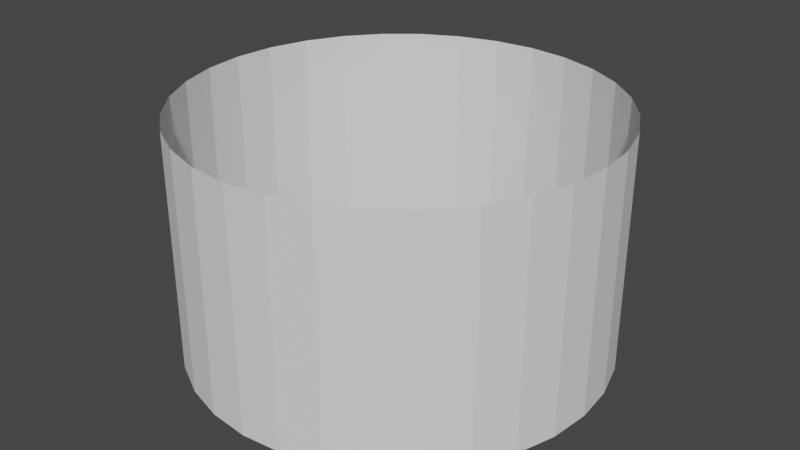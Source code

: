# Source: Hollow.blend  (saved by Blender 3.0.42; exported with 4.5.12 LTS)
import bpy
from mathutils import Matrix  # noqa: F401  (used for matrix-valued properties, if any)

bpy.ops.wm.read_factory_settings(use_empty=True)
scene = bpy.context.scene
scene.name = 'Scene'

# ---- collections
col_collection = bpy.data.collections.new('Collection'); scene.collection.children.link(col_collection)

# ---- world
world_world = bpy.data.worlds.new('World'); scene.world = world_world
world_world.use_nodes = True; world_world.node_tree.nodes.clear()
_N = world_world.node_tree.nodes; _L = world_world.node_tree.links
n0 = _N.new('ShaderNodeOutputWorld'); n0.name = 'World Output'; n0.location = (300, 300)
n1 = _N.new('ShaderNodeBackground'); n1.name = 'Background'; n1.location = (10, 300)
n1.inputs[0].default_value = (0.05088, 0.05088, 0.05088, 1.0)
_L.new(n1.outputs[0], n0.inputs[0])
n0.is_active_output = True
world_world.color = (0.05088, 0.05088, 0.05088)
world_world.use_sun_shadow = False
world_world.sun_shadow_jitter_overblur = 0.0

# ---- meshes
me_cylinder = bpy.data.meshes.new('Cylinder')
me_cylinder.from_pydata([(0.0, 1.0, -0.5672), (0.0, 1.0, 0.5672), (0.1951, 0.9808, -0.5672), (0.1951, 0.9808, 0.5672), (0.3827, 0.9239, -0.5672), (0.3827, 0.9239, 0.5672), (0.5556, 0.8315, -0.5672), (0.5556, 0.8315, 0.5672), (0.7071, 0.7071, -0.5672), (0.7071, 0.7071, 0.5672), (0.8315, 0.5556, -0.5672), (0.8315, 0.5556, 0.5672), (0.9239, 0.3827, -0.5672), (0.9239, 0.3827, 0.5672), (0.9808, 0.1951, -0.5672), (0.9808, 0.1951, 0.5672), (1.0, -4.371e-08, -0.5672), (1.0, -4.371e-08, 0.5672), (0.9808, -0.1951, -0.5672), (0.9808, -0.1951, 0.5672), (0.9239, -0.3827, -0.5672), (0.9239, -0.3827, 0.5672), (0.8315, -0.5556, -0.5672), (0.8315, -0.5556, 0.5672), (0.7071, -0.7071, -0.5672), (0.7071, -0.7071, 0.5672), (0.5556, -0.8315, -0.5672), (0.5556, -0.8315, 0.5672), (0.3827, -0.9239, -0.5672), (0.3827, -0.9239, 0.5672), (0.1951, -0.9808, -0.5672), (0.1951, -0.9808, 0.5672), (-8.742e-08, -1.0, -0.5672), (-8.742e-08, -1.0, 0.5672), (-0.1951, -0.9808, -0.5672), (-0.1951, -0.9808, 0.5672), (-0.3827, -0.9239, -0.5672), (-0.3827, -0.9239, 0.5672), (-0.5556, -0.8315, -0.5672), (-0.5556, -0.8315, 0.5672), (-0.7071, -0.7071, -0.5672), (-0.7071, -0.7071, 0.5672), (-0.8315, -0.5556, -0.5672), (-0.8315, -0.5556, 0.5672), (-0.9239, -0.3827, -0.5672), (-0.9239, -0.3827, 0.5672), (-0.9808, -0.1951, -0.5672), (-0.9808, -0.1951, 0.5672), (-1.0, 1.192e-08, -0.5672), (-1.0, 1.192e-08, 0.5672), (-0.9808, 0.1951, -0.5672), (-0.9808, 0.1951, 0.5672), (-0.9239, 0.3827, -0.5672), (-0.9239, 0.3827, 0.5672), (-0.8315, 0.5556, -0.5672), (-0.8315, 0.5556, 0.5672), (-0.7071, 0.7071, -0.5672), (-0.7071, 0.7071, 0.5672), (-0.5556, 0.8315, -0.5672), (-0.5556, 0.8315, 0.5672), (-0.3827, 0.9239, -0.5672), (-0.3827, 0.9239, 0.5672), (-0.1951, 0.9808, -0.5672), (-0.1951, 0.9808, 0.5672)], [], [(0, 2, 3, 1), (2, 4, 5, 3), (4, 6, 7, 5), (6, 8, 9, 7), (8, 10, 11, 9), (10, 12, 13, 11), (12, 14, 15, 13), (14, 16, 17, 15), (16, 18, 19, 17), (18, 20, 21, 19), (20, 22, 23, 21), (22, 24, 25, 23), (24, 26, 27, 25), (26, 28, 29, 27), (28, 30, 31, 29), (30, 32, 33, 31), (32, 34, 35, 33), (34, 36, 37, 35), (36, 38, 39, 37), (38, 40, 41, 39), (40, 42, 43, 41), (42, 44, 45, 43), (44, 46, 47, 45), (46, 48, 49, 47), (48, 50, 51, 49), (50, 52, 53, 51), (52, 54, 55, 53), (54, 56, 57, 55), (56, 58, 59, 57), (58, 60, 61, 59), (60, 62, 63, 61), (62, 0, 1, 63)])
_uv = me_cylinder.uv_layers.new(name='UVMap')
_uv.uv.foreach_set('vector', [1.0, 0.5, 0.9688, 0.5, 0.9688, 1.0, 1.0, 1.0, 0.9688, 0.5, 0.9375, 0.5, 0.9375, 1.0, 0.9688, 1.0, 0.9375, 0.5, 0.9062, 0.5, 0.9062, 1.0, 0.9375, 1.0, 0.9062, 0.5, 0.875, 0.5, 0.875, 1.0, 0.9062, 1.0, 0.875, 0.5, 0.8438, 0.5, 0.8438, 1.0, 0.875, 1.0, 0.8438, 0.5, 0.8125, 0.5, 0.8125, 1.0, 0.8438, 1.0, 0.8125, 0.5, 0.7812, 0.5, 0.7812, 1.0, 0.8125, 1.0, 0.7812, 0.5, 0.75, 0.5, 0.75, 1.0, 0.7812, 1.0, 0.75, 0.5, 0.7188, 0.5, 0.7188, 1.0, 0.75, 1.0, 0.7188, 0.5, 0.6875, 0.5, 0.6875, 1.0, 0.7188, 1.0, 0.6875, 0.5, 0.6562, 0.5, 0.6562, 1.0, 0.6875, 1.0, 0.6562, 0.5, 0.625, 0.5, 0.625, 1.0, 0.6562, 1.0, 0.625, 0.5, 0.5938, 0.5, 0.5938, 1.0, 0.625, 1.0, 0.5938, 0.5, 0.5625, 0.5, 0.5625, 1.0, 0.5938, 1.0, 0.5625, 0.5, 0.5312, 0.5, 0.5312, 1.0, 0.5625, 1.0, 0.5312, 0.5, 0.5, 0.5, 0.5, 1.0, 0.5312, 1.0, 0.5, 0.5, 0.4688, 0.5, 0.4688, 1.0, 0.5, 1.0, 0.4688, 0.5, 0.4375, 0.5, 0.4375, 1.0, 0.4688, 1.0, 0.4375, 0.5, 0.4062, 0.5, 0.4062, 1.0, 0.4375, 1.0, 0.4062, 0.5, 0.375, 0.5, 0.375, 1.0, 0.4062, 1.0, 0.375, 0.5, 0.3438, 0.5, 0.3438, 1.0, 0.375, 1.0, 0.3438, 0.5, 0.3125, 0.5, 0.3125, 1.0, 0.3438, 1.0, 0.3125, 0.5, 0.2812, 0.5, 0.2812, 1.0, 0.3125, 1.0, 0.2812, 0.5, 0.25, 0.5, 0.25, 1.0, 0.2812, 1.0, 0.25, 0.5, 0.2188, 0.5, 0.2188, 1.0, 0.25, 1.0, 0.2188, 0.5, 0.1875, 0.5, 0.1875, 1.0, 0.2188, 1.0, 0.1875, 0.5, 0.1562, 0.5, 0.1562, 1.0, 0.1875, 1.0, 0.1562, 0.5, 0.125, 0.5, 0.125, 1.0, 0.1562, 1.0, 0.125, 0.5, 0.09375, 0.5, 0.09375, 1.0, 0.125, 1.0, 0.09375, 0.5, 0.0625, 0.5, 0.0625, 1.0, 0.09375, 1.0, 0.0625, 0.5, 0.03125, 0.5, 0.03125, 1.0, 0.0625, 1.0, 0.03125, 0.5, 0.0, 0.5, 0.0, 1.0, 0.03125, 1.0])
me_cylinder.use_remesh_fix_poles = True
me_cylinder.use_remesh_preserve_attributes = False
me_cylinder.update()

# ---- objects
ob_cylinder = bpy.data.objects.new('Cylinder', me_cylinder)

# ---- transforms, parenting, visibility, modifiers, constraints
ob_cylinder.location = (0.0, 0.0, 0.0)

# ---- collection membership
col_collection.objects.link(ob_cylinder)

# ---- scene / render settings (as saved in the file)
scene.frame_start = 1; scene.frame_end = 250; scene.frame_set(1)
scene.render.engine = 'BLENDER_EEVEE_NEXT'
scene.cycles.sampling_pattern = 'TABULATED_SOBOL'
scene.cycles.use_light_tree = False
scene.view_settings.view_transform = 'Filmic'
bpy.context.view_layer.update()

# ---- added for rendering (the .blend has no active camera and no usable light): camera, sun
cam_auto = bpy.data.cameras.new('AutoCamera')
cam_auto.lens = 50.0
cam_auto.sensor_width = 36.0
cam_auto.clip_end = 1000.0
ob_auto_camera = bpy.data.objects.new('AutoCamera', cam_auto)
scene.collection.objects.link(ob_auto_camera)
ob_auto_camera.location = (2.81953, -3.38344, 2.25563)
ob_auto_camera.rotation_euler = (1.09748, -7.21219e-08, 0.694738)
scene.camera = ob_auto_camera
light_auto_sun = bpy.data.lights.new('AutoSun', 'SUN')
light_auto_sun.energy = 3.0
light_auto_sun.angle = 0.0523599
ob_auto_sun = bpy.data.objects.new('AutoSun', light_auto_sun)
scene.collection.objects.link(ob_auto_sun)
ob_auto_sun.rotation_euler = (0.872665, 0.174533, 0.523599)
bpy.context.view_layer.update()
